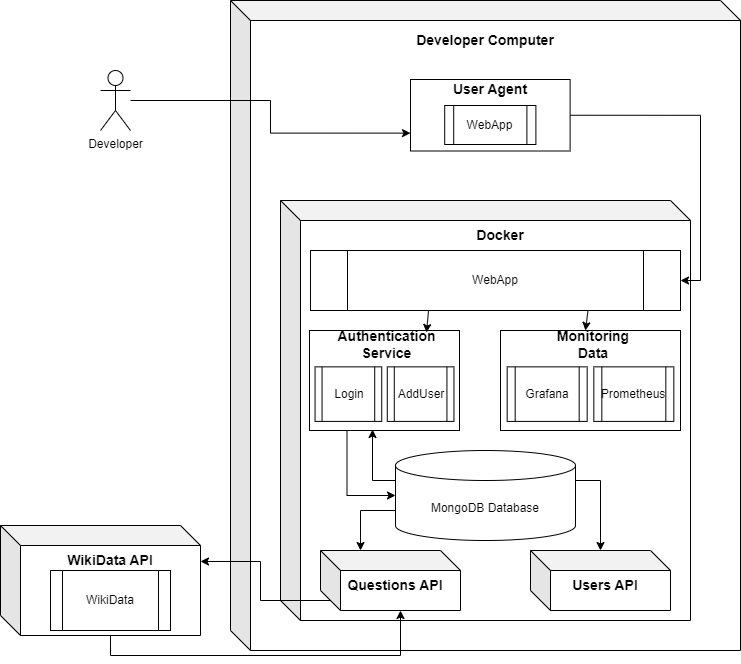

The diagram above was exported from draw.io. Its source (the exported page's mxGraphModel, read from the mxfile embedded in the PNG):
<mxGraphModel dx="1886" dy="1947" grid="1" gridSize="10" guides="1" tooltips="1" connect="1" arrows="1" fold="1" page="1" pageScale="1" pageWidth="827" pageHeight="1169" math="0" shadow="0">
  <root>
    <mxCell id="0" />
    <mxCell id="1" parent="0" />
    <mxCell id="geq6TUXmFIjUnqJUEq55-1" value="" style="shape=cube;whiteSpace=wrap;html=1;boundedLbl=1;backgroundOutline=1;darkOpacity=0.05;darkOpacity2=0.1;" parent="1" vertex="1">
      <mxGeometry x="260" y="-150" width="510" height="650" as="geometry" />
    </mxCell>
    <mxCell id="geq6TUXmFIjUnqJUEq55-9" value="" style="shape=cube;whiteSpace=wrap;html=1;boundedLbl=1;backgroundOutline=1;darkOpacity=0.05;darkOpacity2=0.1;" parent="1" vertex="1">
      <mxGeometry x="310" y="50" width="410" height="420" as="geometry" />
    </mxCell>
    <mxCell id="geq6TUXmFIjUnqJUEq55-11" value="&lt;b&gt;&lt;font style=&quot;font-size: 14px;&quot;&gt;Docker&lt;/font&gt;&lt;/b&gt;" style="text;html=1;align=center;verticalAlign=middle;whiteSpace=wrap;rounded=0;" parent="1" vertex="1">
      <mxGeometry x="425" y="70" width="210" height="30" as="geometry" />
    </mxCell>
    <mxCell id="geq6TUXmFIjUnqJUEq55-12" value="WebApp" style="shape=process;whiteSpace=wrap;html=1;backgroundOutline=1;" parent="1" vertex="1">
      <mxGeometry x="340" y="100" width="370" height="60" as="geometry" />
    </mxCell>
    <mxCell id="geq6TUXmFIjUnqJUEq55-61" style="edgeStyle=orthogonalEdgeStyle;rounded=0;orthogonalLoop=1;jettySize=auto;html=1;exitX=1;exitY=0;exitDx=0;exitDy=30;exitPerimeter=0;" parent="1" source="geq6TUXmFIjUnqJUEq55-13" target="geq6TUXmFIjUnqJUEq55-26" edge="1">
      <mxGeometry relative="1" as="geometry" />
    </mxCell>
    <mxCell id="geq6TUXmFIjUnqJUEq55-13" value="MongoDB Database" style="shape=cylinder3;whiteSpace=wrap;html=1;boundedLbl=1;backgroundOutline=1;size=15;" parent="1" vertex="1">
      <mxGeometry x="425" y="300" width="180" height="90" as="geometry" />
    </mxCell>
    <mxCell id="QTPd62rDjx6XJNDWi3Dc-3" style="edgeStyle=orthogonalEdgeStyle;rounded=0;orthogonalLoop=1;jettySize=auto;html=1;entryX=0;entryY=0.75;entryDx=0;entryDy=0;" edge="1" parent="1" source="geq6TUXmFIjUnqJUEq55-18" target="geq6TUXmFIjUnqJUEq55-5">
      <mxGeometry relative="1" as="geometry" />
    </mxCell>
    <mxCell id="geq6TUXmFIjUnqJUEq55-18" value="Developer" style="shape=umlActor;verticalLabelPosition=bottom;verticalAlign=top;html=1;outlineConnect=0;" parent="1" vertex="1">
      <mxGeometry x="130" y="-80" width="30" height="60" as="geometry" />
    </mxCell>
    <mxCell id="geq6TUXmFIjUnqJUEq55-28" value="" style="group" parent="1" vertex="1" connectable="0">
      <mxGeometry x="530" y="180" width="180" height="100" as="geometry" />
    </mxCell>
    <mxCell id="geq6TUXmFIjUnqJUEq55-14" value="" style="rounded=0;whiteSpace=wrap;html=1;" parent="geq6TUXmFIjUnqJUEq55-28" vertex="1">
      <mxGeometry width="180" height="100" as="geometry" />
    </mxCell>
    <mxCell id="geq6TUXmFIjUnqJUEq55-15" value="&lt;b&gt;&lt;font style=&quot;font-size: 14px;&quot;&gt;Monitoring&lt;br&gt;Data&lt;/font&gt;&lt;/b&gt;" style="text;html=1;align=center;verticalAlign=middle;whiteSpace=wrap;rounded=0;" parent="geq6TUXmFIjUnqJUEq55-28" vertex="1">
      <mxGeometry x="23.333333333333332" width="140" height="27.272727272727273" as="geometry" />
    </mxCell>
    <mxCell id="geq6TUXmFIjUnqJUEq55-16" value="Grafana" style="shape=process;whiteSpace=wrap;html=1;backgroundOutline=1;" parent="geq6TUXmFIjUnqJUEq55-28" vertex="1">
      <mxGeometry x="6.666666666666666" y="36.36363636363636" width="80" height="54.54545454545455" as="geometry" />
    </mxCell>
    <mxCell id="geq6TUXmFIjUnqJUEq55-17" value="Prometheus" style="shape=process;whiteSpace=wrap;html=1;backgroundOutline=1;" parent="geq6TUXmFIjUnqJUEq55-28" vertex="1">
      <mxGeometry x="93.33333333333333" y="36.36363636363636" width="80" height="54.54545454545455" as="geometry" />
    </mxCell>
    <mxCell id="geq6TUXmFIjUnqJUEq55-35" style="edgeStyle=orthogonalEdgeStyle;rounded=0;orthogonalLoop=1;jettySize=auto;html=1;exitX=0.5;exitY=1;exitDx=0;exitDy=0;" parent="geq6TUXmFIjUnqJUEq55-28" source="geq6TUXmFIjUnqJUEq55-15" target="geq6TUXmFIjUnqJUEq55-15" edge="1">
      <mxGeometry relative="1" as="geometry" />
    </mxCell>
    <mxCell id="geq6TUXmFIjUnqJUEq55-36" value="" style="group" parent="1" vertex="1" connectable="0">
      <mxGeometry x="530" y="400" width="210" height="60" as="geometry" />
    </mxCell>
    <mxCell id="geq6TUXmFIjUnqJUEq55-26" value="" style="shape=cube;whiteSpace=wrap;html=1;boundedLbl=1;backgroundOutline=1;darkOpacity=0.05;darkOpacity2=0.1;" parent="geq6TUXmFIjUnqJUEq55-36" vertex="1">
      <mxGeometry x="30" width="140" height="60" as="geometry" />
    </mxCell>
    <mxCell id="geq6TUXmFIjUnqJUEq55-27" value="&lt;b&gt;&lt;font style=&quot;font-size: 14px;&quot;&gt;Users API&lt;/font&gt;&lt;/b&gt;" style="text;html=1;align=center;verticalAlign=middle;whiteSpace=wrap;rounded=0;" parent="geq6TUXmFIjUnqJUEq55-36" vertex="1">
      <mxGeometry y="20" width="210" height="30" as="geometry" />
    </mxCell>
    <mxCell id="geq6TUXmFIjUnqJUEq55-37" value="" style="group" parent="1" vertex="1" connectable="0">
      <mxGeometry x="320" y="400" width="210" height="60" as="geometry" />
    </mxCell>
    <mxCell id="geq6TUXmFIjUnqJUEq55-38" value="" style="shape=cube;whiteSpace=wrap;html=1;boundedLbl=1;backgroundOutline=1;darkOpacity=0.05;darkOpacity2=0.1;" parent="geq6TUXmFIjUnqJUEq55-37" vertex="1">
      <mxGeometry x="30" width="140" height="60" as="geometry" />
    </mxCell>
    <mxCell id="geq6TUXmFIjUnqJUEq55-39" value="&lt;b&gt;&lt;font style=&quot;font-size: 14px;&quot;&gt;Questions API&lt;/font&gt;&lt;/b&gt;" style="text;html=1;align=center;verticalAlign=middle;whiteSpace=wrap;rounded=0;" parent="geq6TUXmFIjUnqJUEq55-37" vertex="1">
      <mxGeometry y="20" width="210" height="30" as="geometry" />
    </mxCell>
    <mxCell id="geq6TUXmFIjUnqJUEq55-40" value="" style="group" parent="1" vertex="1" connectable="0">
      <mxGeometry x="339" y="180" width="150" height="100" as="geometry" />
    </mxCell>
    <mxCell id="geq6TUXmFIjUnqJUEq55-31" value="" style="rounded=0;whiteSpace=wrap;html=1;" parent="geq6TUXmFIjUnqJUEq55-40" vertex="1">
      <mxGeometry width="150" height="100" as="geometry" />
    </mxCell>
    <mxCell id="geq6TUXmFIjUnqJUEq55-32" value="&lt;b&gt;&lt;font style=&quot;font-size: 14px;&quot;&gt;Authentication Service&lt;/font&gt;&lt;/b&gt;" style="text;html=1;align=center;verticalAlign=middle;whiteSpace=wrap;rounded=0;" parent="geq6TUXmFIjUnqJUEq55-40" vertex="1">
      <mxGeometry x="19.444444444444443" width="116.66666666666663" height="27.272727272727273" as="geometry" />
    </mxCell>
    <mxCell id="geq6TUXmFIjUnqJUEq55-33" value="Login" style="shape=process;whiteSpace=wrap;html=1;backgroundOutline=1;" parent="geq6TUXmFIjUnqJUEq55-40" vertex="1">
      <mxGeometry x="5.555555555555555" y="36.36363636363636" width="66.66666666666666" height="54.54545454545455" as="geometry" />
    </mxCell>
    <mxCell id="geq6TUXmFIjUnqJUEq55-34" value="AddUser" style="shape=process;whiteSpace=wrap;html=1;backgroundOutline=1;" parent="geq6TUXmFIjUnqJUEq55-40" vertex="1">
      <mxGeometry x="77.77777777777777" y="36.36363636363636" width="66.66666666666666" height="54.54545454545455" as="geometry" />
    </mxCell>
    <mxCell id="geq6TUXmFIjUnqJUEq55-43" value="" style="group" parent="1" vertex="1" connectable="0">
      <mxGeometry x="30" y="375" width="215" height="110" as="geometry" />
    </mxCell>
    <mxCell id="geq6TUXmFIjUnqJUEq55-23" value="" style="shape=cube;whiteSpace=wrap;html=1;boundedLbl=1;backgroundOutline=1;darkOpacity=0.05;darkOpacity2=0.1;" parent="geq6TUXmFIjUnqJUEq55-43" vertex="1">
      <mxGeometry width="200" height="110" as="geometry" />
    </mxCell>
    <mxCell id="geq6TUXmFIjUnqJUEq55-24" value="&lt;b&gt;&lt;font style=&quot;font-size: 14px;&quot;&gt;WikiData API&lt;/font&gt;&lt;/b&gt;" style="text;html=1;align=center;verticalAlign=middle;whiteSpace=wrap;rounded=0;" parent="geq6TUXmFIjUnqJUEq55-43" vertex="1">
      <mxGeometry x="5" y="20" width="210" height="30" as="geometry" />
    </mxCell>
    <mxCell id="geq6TUXmFIjUnqJUEq55-25" value="WikiData" style="shape=process;whiteSpace=wrap;html=1;backgroundOutline=1;" parent="geq6TUXmFIjUnqJUEq55-43" vertex="1">
      <mxGeometry x="50" y="45" width="120" height="60" as="geometry" />
    </mxCell>
    <mxCell id="geq6TUXmFIjUnqJUEq55-49" value="" style="endArrow=classic;html=1;rounded=0;exitX=0.75;exitY=1;exitDx=0;exitDy=0;entryX=0.44;entryY=0;entryDx=0;entryDy=0;entryPerimeter=0;" parent="1" source="geq6TUXmFIjUnqJUEq55-12" target="geq6TUXmFIjUnqJUEq55-15" edge="1">
      <mxGeometry width="50" height="50" relative="1" as="geometry">
        <mxPoint x="460" y="330" as="sourcePoint" />
        <mxPoint x="510" y="280" as="targetPoint" />
      </mxGeometry>
    </mxCell>
    <mxCell id="geq6TUXmFIjUnqJUEq55-51" value="" style="endArrow=classic;html=1;rounded=0;exitX=0.319;exitY=1;exitDx=0;exitDy=0;exitPerimeter=0;entryX=0.836;entryY=0.073;entryDx=0;entryDy=0;entryPerimeter=0;" parent="1" source="geq6TUXmFIjUnqJUEq55-12" target="geq6TUXmFIjUnqJUEq55-32" edge="1">
      <mxGeometry width="50" height="50" relative="1" as="geometry">
        <mxPoint x="460" y="330" as="sourcePoint" />
        <mxPoint x="510" y="280" as="targetPoint" />
      </mxGeometry>
    </mxCell>
    <mxCell id="geq6TUXmFIjUnqJUEq55-57" style="edgeStyle=orthogonalEdgeStyle;rounded=0;orthogonalLoop=1;jettySize=auto;html=1;exitX=0.25;exitY=1;exitDx=0;exitDy=0;entryX=0;entryY=0.5;entryDx=0;entryDy=0;entryPerimeter=0;" parent="1" source="geq6TUXmFIjUnqJUEq55-31" target="geq6TUXmFIjUnqJUEq55-13" edge="1">
      <mxGeometry relative="1" as="geometry" />
    </mxCell>
    <mxCell id="geq6TUXmFIjUnqJUEq55-58" style="edgeStyle=orthogonalEdgeStyle;rounded=0;orthogonalLoop=1;jettySize=auto;html=1;exitX=0;exitY=0;exitDx=0;exitDy=30;exitPerimeter=0;entryX=0.42;entryY=0.99;entryDx=0;entryDy=0;entryPerimeter=0;" parent="1" source="geq6TUXmFIjUnqJUEq55-13" target="geq6TUXmFIjUnqJUEq55-31" edge="1">
      <mxGeometry relative="1" as="geometry" />
    </mxCell>
    <mxCell id="geq6TUXmFIjUnqJUEq55-62" style="edgeStyle=orthogonalEdgeStyle;rounded=0;orthogonalLoop=1;jettySize=auto;html=1;exitX=0;exitY=0;exitDx=0;exitDy=60;exitPerimeter=0;entryX=0.286;entryY=0;entryDx=0;entryDy=0;entryPerimeter=0;" parent="1" source="geq6TUXmFIjUnqJUEq55-13" target="geq6TUXmFIjUnqJUEq55-38" edge="1">
      <mxGeometry relative="1" as="geometry" />
    </mxCell>
    <mxCell id="geq6TUXmFIjUnqJUEq55-65" style="edgeStyle=orthogonalEdgeStyle;rounded=0;orthogonalLoop=1;jettySize=auto;html=1;exitX=0;exitY=0;exitDx=110;exitDy=110;exitPerimeter=0;entryX=0;entryY=0;entryDx=80;entryDy=60;entryPerimeter=0;" parent="1" source="geq6TUXmFIjUnqJUEq55-23" target="geq6TUXmFIjUnqJUEq55-38" edge="1">
      <mxGeometry relative="1" as="geometry" />
    </mxCell>
    <mxCell id="geq6TUXmFIjUnqJUEq55-66" style="edgeStyle=orthogonalEdgeStyle;rounded=0;orthogonalLoop=1;jettySize=auto;html=1;exitX=0;exitY=0;exitDx=10;exitDy=50;exitPerimeter=0;entryX=1;entryY=0.327;entryDx=0;entryDy=0;entryPerimeter=0;" parent="1" source="geq6TUXmFIjUnqJUEq55-38" target="geq6TUXmFIjUnqJUEq55-23" edge="1">
      <mxGeometry relative="1" as="geometry" />
    </mxCell>
    <mxCell id="geq6TUXmFIjUnqJUEq55-2" value="&lt;b&gt;&lt;font style=&quot;font-size: 14px;&quot;&gt;Developer Computer&lt;/font&gt;&lt;/b&gt;" style="text;html=1;align=center;verticalAlign=middle;whiteSpace=wrap;rounded=0;" parent="1" vertex="1">
      <mxGeometry x="435.2" y="-120" width="159.6" height="19.5" as="geometry" />
    </mxCell>
    <mxCell id="QTPd62rDjx6XJNDWi3Dc-1" value="" style="group" vertex="1" connectable="0" parent="1">
      <mxGeometry x="440" y="-71" width="159.60000000000002" height="71.5" as="geometry" />
    </mxCell>
    <mxCell id="geq6TUXmFIjUnqJUEq55-5" value="" style="rounded=0;whiteSpace=wrap;html=1;" parent="QTPd62rDjx6XJNDWi3Dc-1" vertex="1">
      <mxGeometry width="159.6" height="71.5" as="geometry" />
    </mxCell>
    <mxCell id="geq6TUXmFIjUnqJUEq55-6" value="WebApp" style="shape=process;whiteSpace=wrap;html=1;backgroundOutline=1;" parent="QTPd62rDjx6XJNDWi3Dc-1" vertex="1">
      <mxGeometry x="34.2" y="26" width="91.2" height="39" as="geometry" />
    </mxCell>
    <mxCell id="geq6TUXmFIjUnqJUEq55-8" value="&lt;b&gt;&lt;font style=&quot;font-size: 14px;&quot;&gt;User Agent&lt;/font&gt;&lt;/b&gt;" style="text;html=1;align=center;verticalAlign=middle;whiteSpace=wrap;rounded=0;" parent="QTPd62rDjx6XJNDWi3Dc-1" vertex="1">
      <mxGeometry width="159.6" height="19.5" as="geometry" />
    </mxCell>
    <mxCell id="QTPd62rDjx6XJNDWi3Dc-2" style="edgeStyle=orthogonalEdgeStyle;rounded=0;orthogonalLoop=1;jettySize=auto;html=1;exitX=1;exitY=0.5;exitDx=0;exitDy=0;entryX=1;entryY=0.5;entryDx=0;entryDy=0;" edge="1" parent="1" source="geq6TUXmFIjUnqJUEq55-5" target="geq6TUXmFIjUnqJUEq55-12">
      <mxGeometry relative="1" as="geometry" />
    </mxCell>
  </root>
</mxGraphModel>